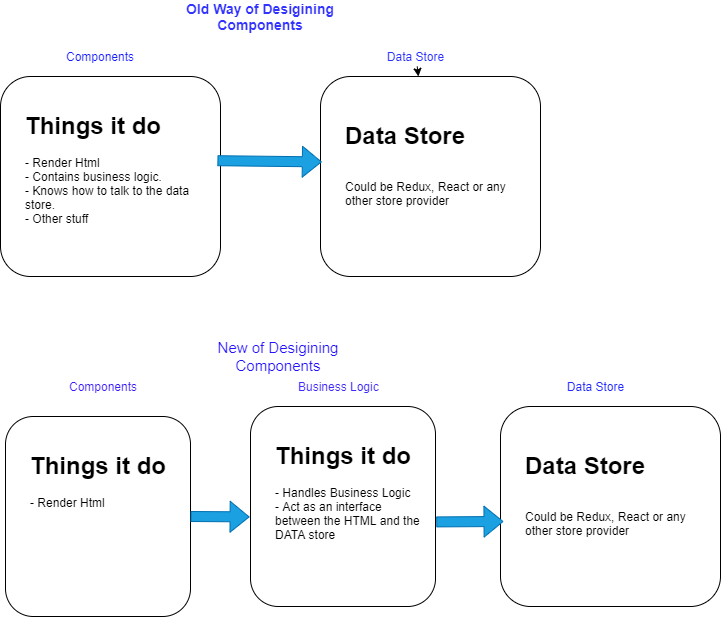

The diagram above was exported from draw.io. Its source (the exported page's mxGraphModel, read from the mxfile embedded in the PNG):
<mxGraphModel dx="482" dy="317" grid="1" gridSize="10" guides="1" tooltips="1" connect="1" arrows="1" fold="1" page="1" pageScale="1" pageWidth="850" pageHeight="1100" math="0" shadow="0">
  <root>
    <mxCell id="0" />
    <mxCell id="1" parent="0" />
    <mxCell id="2" value="&lt;b&gt;&lt;font style=&quot;font-size: 14px&quot; color=&quot;#3333ff&quot;&gt;Old Way of Desigining Components&lt;/font&gt;&lt;/b&gt;" style="text;html=1;strokeColor=none;fillColor=none;align=center;verticalAlign=middle;whiteSpace=wrap;rounded=0;" parent="1" vertex="1">
      <mxGeometry x="170" y="10" width="200" height="20" as="geometry" />
    </mxCell>
    <mxCell id="3" value="" style="rounded=1;whiteSpace=wrap;html=1;" parent="1" vertex="1">
      <mxGeometry x="10" y="80" width="220" height="200" as="geometry" />
    </mxCell>
    <mxCell id="4" value="" style="rounded=1;whiteSpace=wrap;html=1;" parent="1" vertex="1">
      <mxGeometry x="330" y="80" width="220" height="200" as="geometry" />
    </mxCell>
    <mxCell id="5" value="&lt;font color=&quot;#141cff&quot;&gt;Components&lt;/font&gt;" style="text;html=1;strokeColor=none;fillColor=none;align=center;verticalAlign=middle;whiteSpace=wrap;rounded=0;" parent="1" vertex="1">
      <mxGeometry x="70" y="50" width="80" height="20" as="geometry" />
    </mxCell>
    <mxCell id="7" value="" style="edgeStyle=none;html=1;" parent="1" source="6" target="4" edge="1">
      <mxGeometry relative="1" as="geometry" />
    </mxCell>
    <mxCell id="6" value="&lt;font color=&quot;#2b32ff&quot;&gt;Data Store&lt;/font&gt;" style="text;html=1;strokeColor=none;fillColor=none;align=center;verticalAlign=middle;whiteSpace=wrap;rounded=0;" parent="1" vertex="1">
      <mxGeometry x="388" y="50" width="75" height="20" as="geometry" />
    </mxCell>
    <mxCell id="8" value="" style="shape=flexArrow;endArrow=classic;html=1;exitX=0.986;exitY=0.421;exitDx=0;exitDy=0;exitPerimeter=0;entryX=0.006;entryY=0.427;entryDx=0;entryDy=0;entryPerimeter=0;fillColor=#1ba1e2;strokeColor=#006EAF;" parent="1" source="3" target="4" edge="1">
      <mxGeometry width="50" height="50" relative="1" as="geometry">
        <mxPoint x="260" y="190" as="sourcePoint" />
        <mxPoint x="310" y="140" as="targetPoint" />
      </mxGeometry>
    </mxCell>
    <mxCell id="9" value="&lt;h1&gt;Things it do&lt;/h1&gt;&lt;div&gt;- Render Html&amp;nbsp;&lt;/div&gt;&lt;div&gt;- Contains business logic.&lt;/div&gt;&lt;div&gt;- Knows how to talk to the data store.&lt;/div&gt;&lt;div&gt;- Other stuff&lt;/div&gt;" style="text;html=1;strokeColor=none;fillColor=none;spacing=5;spacingTop=-20;whiteSpace=wrap;overflow=hidden;rounded=0;" parent="1" vertex="1">
      <mxGeometry x="30" y="110" width="190" height="140" as="geometry" />
    </mxCell>
    <mxCell id="10" value="&lt;h1&gt;Data Store&lt;/h1&gt;&lt;div&gt;&lt;br&gt;&lt;/div&gt;&lt;div&gt;Could be Redux, React or any other store provider&lt;/div&gt;" style="text;html=1;strokeColor=none;fillColor=none;spacing=5;spacingTop=-20;whiteSpace=wrap;overflow=hidden;rounded=0;" parent="1" vertex="1">
      <mxGeometry x="350" y="120" width="190" height="120" as="geometry" />
    </mxCell>
    <mxCell id="12" value="&lt;font style=&quot;font-size: 15px&quot; color=&quot;#2212ff&quot;&gt;New of Desigining Components&lt;/font&gt;" style="text;html=1;strokeColor=none;fillColor=none;align=center;verticalAlign=middle;whiteSpace=wrap;rounded=0;" parent="1" vertex="1">
      <mxGeometry x="188" y="350" width="200" height="20" as="geometry" />
    </mxCell>
    <mxCell id="13" value="" style="rounded=1;whiteSpace=wrap;html=1;" parent="1" vertex="1">
      <mxGeometry x="15" y="420" width="185" height="200" as="geometry" />
    </mxCell>
    <mxCell id="14" value="&lt;font color=&quot;#3819ff&quot;&gt;Components&lt;/font&gt;" style="text;html=1;strokeColor=none;fillColor=none;align=center;verticalAlign=middle;whiteSpace=wrap;rounded=0;" parent="1" vertex="1">
      <mxGeometry x="72.5" y="380" width="80" height="20" as="geometry" />
    </mxCell>
    <mxCell id="15" value="&lt;h1&gt;Things it do&lt;/h1&gt;&lt;div&gt;- Render Html&amp;nbsp;&lt;/div&gt;&lt;div&gt;&lt;br&gt;&lt;/div&gt;" style="text;html=1;strokeColor=none;fillColor=none;spacing=5;spacingTop=-20;whiteSpace=wrap;overflow=hidden;rounded=0;" parent="1" vertex="1">
      <mxGeometry x="35" y="450" width="155" height="140" as="geometry" />
    </mxCell>
    <mxCell id="16" value="" style="rounded=1;whiteSpace=wrap;html=1;" parent="1" vertex="1">
      <mxGeometry x="260" y="410" width="185" height="200" as="geometry" />
    </mxCell>
    <mxCell id="17" value="&lt;font color=&quot;#3e29ff&quot;&gt;Business Logic&amp;nbsp;&lt;/font&gt;" style="text;html=1;strokeColor=none;fillColor=none;align=center;verticalAlign=middle;whiteSpace=wrap;rounded=0;" parent="1" vertex="1">
      <mxGeometry x="300" y="380" width="100" height="20" as="geometry" />
    </mxCell>
    <mxCell id="18" value="&lt;h1&gt;Things it do&lt;/h1&gt;&lt;div&gt;- Handles Business Logic&lt;/div&gt;&lt;div&gt;- Act as an interface between the HTML and the DATA store&lt;/div&gt;&lt;div&gt;&lt;br&gt;&lt;/div&gt;" style="text;html=1;strokeColor=none;fillColor=none;spacing=5;spacingTop=-20;whiteSpace=wrap;overflow=hidden;rounded=0;" parent="1" vertex="1">
      <mxGeometry x="280" y="440" width="155" height="140" as="geometry" />
    </mxCell>
    <mxCell id="20" value="" style="shape=flexArrow;endArrow=classic;html=1;exitX=1;exitY=0.5;exitDx=0;exitDy=0;entryX=-0.005;entryY=0.552;entryDx=0;entryDy=0;entryPerimeter=0;fillColor=#1ba1e2;strokeColor=#006EAF;" parent="1" source="13" target="16" edge="1">
      <mxGeometry width="50" height="50" relative="1" as="geometry">
        <mxPoint x="260" y="490" as="sourcePoint" />
        <mxPoint x="264" y="517" as="targetPoint" />
      </mxGeometry>
    </mxCell>
    <mxCell id="21" value="" style="rounded=1;whiteSpace=wrap;html=1;" parent="1" vertex="1">
      <mxGeometry x="510" y="410" width="220" height="200" as="geometry" />
    </mxCell>
    <mxCell id="22" value="&lt;font color=&quot;#242bff&quot;&gt;Data Store&lt;/font&gt;" style="text;html=1;strokeColor=none;fillColor=none;align=center;verticalAlign=middle;whiteSpace=wrap;rounded=0;" parent="1" vertex="1">
      <mxGeometry x="568" y="380" width="75" height="20" as="geometry" />
    </mxCell>
    <mxCell id="23" value="&lt;h1&gt;Data Store&lt;/h1&gt;&lt;div&gt;&lt;br&gt;&lt;/div&gt;&lt;div&gt;Could be Redux, React or any other store provider&lt;/div&gt;" style="text;html=1;strokeColor=none;fillColor=none;spacing=5;spacingTop=-20;whiteSpace=wrap;overflow=hidden;rounded=0;" parent="1" vertex="1">
      <mxGeometry x="530" y="450" width="190" height="120" as="geometry" />
    </mxCell>
    <mxCell id="24" value="" style="shape=flexArrow;endArrow=classic;html=1;exitX=1.004;exitY=0.577;exitDx=0;exitDy=0;exitPerimeter=0;fillColor=#1ba1e2;strokeColor=#006EAF;" parent="1" source="16" edge="1">
      <mxGeometry width="50" height="50" relative="1" as="geometry">
        <mxPoint x="370" y="490" as="sourcePoint" />
        <mxPoint x="513" y="525" as="targetPoint" />
      </mxGeometry>
    </mxCell>
  </root>
</mxGraphModel>